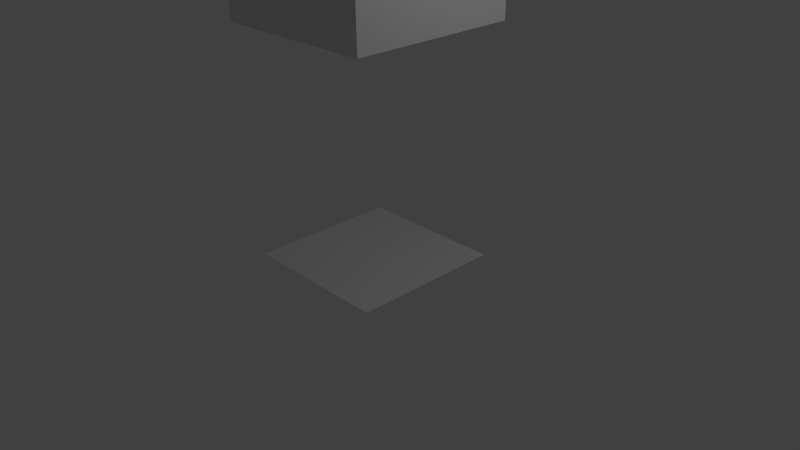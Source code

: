 # Source: Door.blend  (saved by Blender 2.67.0; exported with 4.5.12 LTS)
import bpy
from mathutils import Matrix  # noqa: F401  (used for matrix-valued properties, if any)

bpy.ops.wm.read_factory_settings(use_empty=True)
scene = bpy.context.scene
scene.name = 'Scene'

# ---- collections
col_collection_1 = bpy.data.collections.new('Collection 1'); scene.collection.children.link(col_collection_1)

# ---- world
world_world = bpy.data.worlds.new('World'); scene.world = world_world
world_world.color = (0.05088, 0.05088, 0.05088)
world_world.use_sun_shadow = False
world_world.sun_shadow_jitter_overblur = 0.0
world_world.cycles.sampling_method = 'MANUAL'
world_world.cycles.sample_map_resolution = 256

# ---- cameras
cam_camera = bpy.data.cameras.new('Camera')
cam_camera.clip_end = 100.0
cam_camera.lens = 35.0
cam_camera.sensor_width = 32.0
cam_camera.sensor_height = 18.0
cam_camera.ortho_scale = 7.314
cam_camera.dof.focus_distance = 0.0
cam_camera.dof.aperture_fstop = 128.0

# ---- lights
light_lamp = bpy.data.lights.new('Lamp', 'POINT')
light_lamp.transmission_factor = 0.0
light_lamp.cutoff_distance = 30.0
light_lamp.energy = 100.0
light_lamp.shadow_buffer_clip_start = 1.001
light_lamp.shadow_soft_size = 0.1
light_lamp.shadow_maximum_resolution = 0.006
light_lamp.use_absolute_resolution = True
light_lamp.cycles.use_multiple_importance_sampling = False

# ---- meshes
me_plane_001 = bpy.data.meshes.new('Plane.001')
me_plane_001.from_pydata([(1.1, -1.1, -3.3), (-1.1, -1.1, -3.3), (1.1, 1.1, -3.3), (-1.1, 1.1, -3.3)], [], [(1, 0, 2, 3)])
_uv = me_plane_001.uv_layers.new(name='UVMap')
_uv.uv.foreach_set('vector', [0.0625, 0.0625, 0.3125, 0.0625, 0.3125, 0.3125, 0.0625, 0.3125])
me_plane_001.use_remesh_preserve_volume = False
me_plane_001.use_remesh_preserve_attributes = False
me_plane_001.use_mirror_vertex_groups = False
me_plane_001.update()
me_cylinder = bpy.data.meshes.new('Cylinder')
me_cylinder.from_pydata([(0.03907, -0.9, 4.092), (0.03907, -1.1, 4.092), (0.09272, -0.9, 4.037), (0.09272, -1.1, 4.037), (0.09205, -0.9, 3.961), (0.09205, -1.1, 3.961), (0.03746, -0.9, 3.907), (0.03746, -1.1, 3.907), (-0.03907, -0.9, 3.908), (-0.03907, -1.1, 3.908), (-0.09272, -0.9, 3.963), (-0.09272, -1.1, 3.963), (-0.09205, -0.9, 4.039), (-0.09205, -1.1, 4.039), (-0.03746, -0.9, 4.093), (-0.03746, -1.1, 4.093), (0.03907, -1.217, 4.129), (0.09272, -1.243, 4.081), (0.09205, -1.279, 4.014), (0.03746, -1.305, 3.967), (-0.03907, -1.304, 3.967), (-0.09272, -1.278, 4.015), (-0.09205, -1.242, 4.083), (-0.03746, -1.216, 4.13), (0.03907, -1.3, 4.212), (0.09272, -1.344, 4.18), (0.09205, -1.407, 4.136), (0.03746, -1.45, 4.104), (-0.03907, -1.45, 4.105), (-0.09272, -1.405, 4.136), (-0.09205, -1.343, 4.181), (-0.03746, -1.299, 4.212), (0.03907, -1.323, 4.306), (0.09272, -1.377, 4.299), (0.09205, -1.453, 4.29), (0.03746, -1.506, 4.283), (-0.03907, -1.506, 4.283), (-0.09272, -1.451, 4.29), (-0.09205, -1.375, 4.299), (-0.03746, -1.322, 4.306), (0.03907, -1.331, 4.403), (0.09272, -1.386, 4.404), (0.09205, -1.462, 4.405), (0.03746, -1.516, 4.406), (-0.03907, -1.515, 4.406), (-0.09272, -1.461, 4.405), (-0.09205, -1.384, 4.404), (-0.03746, -1.33, 4.403), (0.03907, -1.331, 5.08), (0.09272, -1.386, 5.081), (0.09205, -1.462, 5.082), (0.03746, -1.516, 5.083), (-0.03907, -1.515, 5.083), (-0.09272, -1.461, 5.082), (-0.09205, -1.384, 5.081), (-0.03746, -1.33, 5.08), (-0.2609, -0.9, 4.092), (-0.2609, -1.1, 4.092), (-0.2073, -0.9, 4.037), (-0.2073, -1.1, 4.037), (-0.2079, -0.9, 3.961), (-0.2079, -1.1, 3.961), (-0.2625, -0.9, 3.907), (-0.2625, -1.1, 3.907), (-0.3391, -0.9, 3.908), (-0.3391, -1.1, 3.908), (-0.3927, -0.9, 3.963), (-0.3927, -1.1, 3.963), (-0.3921, -0.9, 4.039), (-0.3921, -1.1, 4.039), (-0.3375, -0.9, 4.093), (-0.3375, -1.1, 4.093), (-0.2609, -1.217, 4.129), (-0.2073, -1.243, 4.081), (-0.2079, -1.279, 4.014), (-0.2625, -1.305, 3.967), (-0.3391, -1.304, 3.967), (-0.3927, -1.278, 4.015), (-0.3921, -1.242, 4.083), (-0.3375, -1.216, 4.13), (-0.2609, -1.3, 4.212), (-0.2073, -1.344, 4.18), (-0.2079, -1.407, 4.136), (-0.2625, -1.45, 4.104), (-0.3391, -1.45, 4.105), (-0.3927, -1.405, 4.136), (-0.3921, -1.343, 4.181), (-0.3375, -1.299, 4.212), (-0.2609, -1.323, 4.306), (-0.2073, -1.377, 4.299), (-0.2079, -1.453, 4.29), (-0.2625, -1.506, 4.283), (-0.3391, -1.506, 4.283), (-0.3927, -1.451, 4.29), (-0.3921, -1.375, 4.299), (-0.3375, -1.322, 4.306), (-0.2609, -1.331, 4.403), (-0.2073, -1.386, 4.404), (-0.2079, -1.462, 4.405), (-0.2625, -1.516, 4.406), (-0.3391, -1.515, 4.406), (-0.3927, -1.461, 4.405), (-0.3921, -1.384, 4.404), (-0.3375, -1.33, 4.403), (-0.2609, -1.331, 5.08), (-0.2073, -1.386, 5.081), (-0.2079, -1.462, 5.082), (-0.2625, -1.516, 5.083), (-0.3391, -1.515, 5.083), (-0.3927, -1.461, 5.082), (-0.3921, -1.384, 5.081), (-0.3375, -1.33, 5.08), (-0.5609, -0.9, 4.092), (-0.5609, -1.1, 4.092), (-0.5073, -0.9, 4.037), (-0.5073, -1.1, 4.037), (-0.5079, -0.9, 3.961), (-0.5079, -1.1, 3.961), (-0.5625, -0.9, 3.907), (-0.5625, -1.1, 3.907), (-0.6391, -0.9, 3.908), (-0.6391, -1.1, 3.908), (-0.6927, -0.9, 3.963), (-0.6927, -1.1, 3.963), (-0.6921, -0.9, 4.039), (-0.6921, -1.1, 4.039), (-0.6375, -0.9, 4.093), (-0.6375, -1.1, 4.093), (-0.5609, -1.217, 4.129), (-0.5073, -1.243, 4.081), (-0.5079, -1.279, 4.014), (-0.5625, -1.305, 3.967), (-0.6391, -1.304, 3.967), (-0.6927, -1.278, 4.015), (-0.6921, -1.242, 4.083), (-0.6375, -1.216, 4.13), (-0.5609, -1.3, 4.212), (-0.5073, -1.344, 4.18), (-0.5079, -1.407, 4.136), (-0.5625, -1.45, 4.104), (-0.6391, -1.45, 4.105), (-0.6927, -1.405, 4.136), (-0.6921, -1.343, 4.181), (-0.6375, -1.299, 4.212), (-0.5609, -1.323, 4.306), (-0.5073, -1.377, 4.299), (-0.5079, -1.453, 4.29), (-0.5625, -1.506, 4.283), (-0.6391, -1.506, 4.283), (-0.6927, -1.451, 4.29), (-0.6921, -1.375, 4.299), (-0.6375, -1.322, 4.306), (-0.5609, -1.331, 4.403), (-0.5073, -1.386, 4.404), (-0.5079, -1.462, 4.405), (-0.5625, -1.516, 4.406), (-0.6391, -1.515, 4.406), (-0.6927, -1.461, 4.405), (-0.6921, -1.384, 4.404), (-0.6375, -1.33, 4.403), (-0.5609, -1.331, 5.08), (-0.5073, -1.386, 5.081), (-0.5079, -1.462, 5.082), (-0.5625, -1.516, 5.083), (-0.6391, -1.515, 5.083), (-0.6927, -1.461, 5.082), (-0.6921, -1.384, 5.081), (-0.6375, -1.33, 5.08)], [], [(0, 1, 3, 2), (2, 3, 5, 4), (4, 5, 7, 6), (6, 7, 9, 8), (8, 9, 11, 10), (10, 11, 13, 12), (12, 13, 15, 14), (14, 15, 1, 0), (7, 5, 18, 19), (9, 7, 19, 20), (11, 9, 20, 21), (13, 11, 21, 22), (15, 13, 22, 23), (1, 15, 23, 16), (3, 1, 16, 17), (5, 3, 17, 18), (17, 16, 24, 25), (20, 19, 27, 28), (23, 22, 30, 31), (19, 18, 26, 27), (22, 21, 29, 30), (18, 17, 25, 26), (21, 20, 28, 29), (16, 23, 31, 24), (26, 25, 33, 34), (29, 28, 36, 37), (24, 31, 39, 32), (25, 24, 32, 33), (28, 27, 35, 36), (31, 30, 38, 39), (27, 26, 34, 35), (30, 29, 37, 38), (35, 34, 42, 43), (38, 37, 45, 46), (34, 33, 41, 42), (37, 36, 44, 45), (32, 39, 47, 40), (33, 32, 40, 41), (36, 35, 43, 44), (39, 38, 46, 47), (44, 43, 51, 52), (47, 46, 54, 55), (43, 42, 50, 51), (46, 45, 53, 54), (42, 41, 49, 50), (45, 44, 52, 53), (40, 47, 55, 48), (41, 40, 48, 49), (56, 57, 59, 58), (58, 59, 61, 60), (60, 61, 63, 62), (62, 63, 65, 64), (64, 65, 67, 66), (66, 67, 69, 68), (68, 69, 71, 70), (70, 71, 57, 56), (63, 61, 74, 75), (65, 63, 75, 76), (67, 65, 76, 77), (69, 67, 77, 78), (71, 69, 78, 79), (57, 71, 79, 72), (59, 57, 72, 73), (61, 59, 73, 74), (73, 72, 80, 81), (76, 75, 83, 84), (79, 78, 86, 87), (75, 74, 82, 83), (78, 77, 85, 86), (74, 73, 81, 82), (77, 76, 84, 85), (72, 79, 87, 80), (82, 81, 89, 90), (85, 84, 92, 93), (80, 87, 95, 88), (81, 80, 88, 89), (84, 83, 91, 92), (87, 86, 94, 95), (83, 82, 90, 91), (86, 85, 93, 94), (91, 90, 98, 99), (94, 93, 101, 102), (90, 89, 97, 98), (93, 92, 100, 101), (88, 95, 103, 96), (89, 88, 96, 97), (92, 91, 99, 100), (95, 94, 102, 103), (100, 99, 107, 108), (103, 102, 110, 111), (99, 98, 106, 107), (102, 101, 109, 110), (98, 97, 105, 106), (101, 100, 108, 109), (96, 103, 111, 104), (97, 96, 104, 105), (112, 113, 115, 114), (114, 115, 117, 116), (116, 117, 119, 118), (118, 119, 121, 120), (120, 121, 123, 122), (122, 123, 125, 124), (124, 125, 127, 126), (126, 127, 113, 112), (119, 117, 130, 131), (121, 119, 131, 132), (123, 121, 132, 133), (125, 123, 133, 134), (127, 125, 134, 135), (113, 127, 135, 128), (115, 113, 128, 129), (117, 115, 129, 130), (129, 128, 136, 137), (132, 131, 139, 140), (135, 134, 142, 143), (131, 130, 138, 139), (134, 133, 141, 142), (130, 129, 137, 138), (133, 132, 140, 141), (128, 135, 143, 136), (138, 137, 145, 146), (141, 140, 148, 149), (136, 143, 151, 144), (137, 136, 144, 145), (140, 139, 147, 148), (143, 142, 150, 151), (139, 138, 146, 147), (142, 141, 149, 150), (147, 146, 154, 155), (150, 149, 157, 158), (146, 145, 153, 154), (149, 148, 156, 157), (144, 151, 159, 152), (145, 144, 152, 153), (148, 147, 155, 156), (151, 150, 158, 159), (156, 155, 163, 164), (159, 158, 166, 167), (155, 154, 162, 163), (158, 157, 165, 166), (154, 153, 161, 162), (157, 156, 164, 165), (152, 159, 167, 160), (153, 152, 160, 161)])
me_cylinder.use_remesh_preserve_volume = False
me_cylinder.use_remesh_preserve_attributes = False
me_cylinder.use_mirror_vertex_groups = False
me_cylinder.update()
me_cube_001 = bpy.data.meshes.new('Cube.001')
me_cube_001.from_pydata([(-1.1, -1.1, 3.0), (1.1, -1.1, 3.0), (-1.1, -1.1, 5.0), (1.1, -1.1, 5.0), (-2.0, -2.0, 5.0), (2.0, -2.0, 5.0), (-2.0, -2.0, 7.0), (2.0, -2.0, 7.0)], [], [(3, 2, 0, 1), (2, 3, 5, 4), (4, 5, 7, 6)])
_uv = me_cube_001.uv_layers.new(name='UVMap')
_uv.uv.foreach_set('vector', [0.6719, 0.3125, 0.4219, 0.3125, 0.4219, 0.0625, 0.6719, 0.0625, 0.4219, 0.3125, 0.6719, 0.3125, 0.7969, 0.4375, 0.2969, 0.4375, 0.2969, 0.4375, 0.7969, 0.4375, 0.7969, 0.6875, 0.2969, 0.6875])
me_cube_001.use_remesh_preserve_volume = False
me_cube_001.use_remesh_preserve_attributes = False
me_cube_001.use_mirror_vertex_groups = False
me_cube_001.update()
me_plane = bpy.data.meshes.new('Plane')
me_plane.from_pydata([(1.0, -1.0, 0.0), (-1.0, -1.0, 0.0), (1.0, 1.0, 0.0), (-1.0, 1.0, 0.0)], [], [(1, 0, 2, 3)])
_uv = me_plane.uv_layers.new(name='UVMap')
_uv.uv.foreach_set('vector', [0.4375, 0.4375, 0.6875, 0.4375, 0.6875, 0.6875, 0.4375, 0.6875])
me_plane.use_remesh_preserve_volume = False
me_plane.use_remesh_preserve_attributes = False
me_plane.use_mirror_vertex_groups = False
me_plane.update()

# ---- objects
ob_cap = bpy.data.objects.new('Cap', me_plane_001)
ob_empty = bpy.data.objects.new('Empty', None)
ob_pipes = bpy.data.objects.new('Pipes', me_cylinder)
ob_frame = bpy.data.objects.new('Frame', me_cube_001)
ob_floor = bpy.data.objects.new('Floor', me_plane)
ob_lamp = bpy.data.objects.new('Lamp', light_lamp)
ob_camera = bpy.data.objects.new('Camera', cam_camera)

# ---- transforms, parenting, visibility, modifiers, constraints
ob_cap.location = (0.0, 0.0, -0.3)
ob_cap.rotation_euler = (3.142, 3.353e-23, 4.441e-16)
ob_cap.lineart.crease_threshold = 0.0
ob_empty.location = (0.0, 0.0, 0.0)
ob_empty.rotation_euler = (0.0, 0.0, 1.571)
ob_empty.empty_image_offset = (0.0, 0.0)
ob_empty.lineart.crease_threshold = 0.0
ob_pipes.location = (0.0, 0.0, 0.0)
ob_pipes.lineart.crease_threshold = 0.0
_m = ob_pipes.modifiers.new('Array', 'ARRAY')
_m.count = 4
_m.constant_offset_displace = (0.0, 0.0, 0.0)
_m.relative_offset_displace = (0.0, 0.0, 0.0)
_m.use_object_offset = True
_m.offset_object = ob_empty
ob_frame.location = (0.0, 0.0, 0.0)
ob_frame.lineart.crease_threshold = 0.0
_m = ob_frame.modifiers.new('Array', 'ARRAY')
_m.count = 4
_m.constant_offset_displace = (0.0, 0.0, 0.0)
_m.relative_offset_displace = (0.0, 0.0, 0.0)
_m.use_object_offset = True
_m.offset_object = ob_empty
ob_floor.location = (0.0, 0.0, 0.0)
ob_floor.lineart.crease_threshold = 0.0
ob_lamp.location = (4.076, 1.005, 5.904)
ob_lamp.rotation_euler = (0.6503, 0.05522, 1.866)
ob_lamp.lock_rotations_4d = False
ob_lamp.empty_display_type = 'ARROWS'
ob_lamp.color = (0.0, 0.0, 0.0, 0.0)
ob_lamp.lineart.crease_threshold = 0.0
ob_camera.location = (7.481, -6.508, 5.344)
ob_camera.rotation_euler = (1.109, 0.01082, 0.8149)
ob_camera.lock_rotations_4d = False
ob_camera.empty_display_type = 'ARROWS'
ob_camera.color = (0.0, 0.0, 0.0, 0.0)
ob_camera.display_type = 'WIRE'
ob_camera.lineart.crease_threshold = 0.0

# ---- collection membership
col_collection_1.objects.link(ob_cap)
col_collection_1.objects.link(ob_empty)
col_collection_1.objects.link(ob_pipes)
col_collection_1.objects.link(ob_frame)
col_collection_1.objects.link(ob_floor)
col_collection_1.objects.link(ob_lamp)
col_collection_1.objects.link(ob_camera)

# ---- scene / render settings (as saved in the file)
scene.camera = ob_camera
scene.frame_start = 1; scene.frame_end = 250; scene.frame_set(1)
scene.render.engine = 'BLENDER_EEVEE_NEXT'
scene.render.image_settings.color_mode = 'RGB'
scene.render.image_settings.compression = 90
scene.render.resolution_percentage = 50
scene.render.dither_intensity = 0.0
scene.cycles.use_denoising = False
scene.cycles.samples = 10
scene.cycles.sampling_pattern = 'TABULATED_SOBOL'
scene.cycles.light_sampling_threshold = 0.0
scene.cycles.use_adaptive_sampling = False
scene.cycles.use_light_tree = False
scene.cycles.blur_glossy = 0.0
scene.cycles.volume_bounces = 1
scene.cycles.pixel_filter_type = 'GAUSSIAN'
scene.cycles.sample_clamp_indirect = 0.0
scene.view_settings.view_transform = 'Standard'
bpy.context.view_layer.update()
